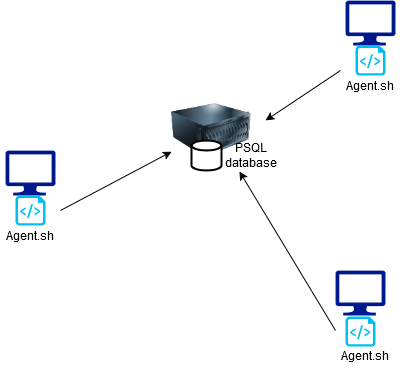

The diagram above was exported from draw.io. Its source (the exported page's mxGraphModel, read from the mxfile embedded in the PNG):
<mxGraphModel dx="2074" dy="1142" grid="0" gridSize="10" guides="1" tooltips="1" connect="1" arrows="1" fold="1" page="1" pageScale="1" pageWidth="827" pageHeight="1169" math="0" shadow="0">
  <root>
    <mxCell id="0" />
    <mxCell id="1" parent="0" />
    <mxCell id="BTJ0hHcJqe5LXxzli4HM-3" value="" style="sketch=0;aspect=fixed;pointerEvents=1;shadow=0;dashed=0;html=1;strokeColor=none;labelPosition=center;verticalLabelPosition=bottom;verticalAlign=top;align=center;fillColor=#00188D;shape=mxgraph.azure.computer" vertex="1" parent="1">
      <mxGeometry x="510" y="280" width="50" height="45" as="geometry" />
    </mxCell>
    <mxCell id="BTJ0hHcJqe5LXxzli4HM-4" value="" style="sketch=0;aspect=fixed;pointerEvents=1;shadow=0;dashed=0;html=1;strokeColor=none;labelPosition=center;verticalLabelPosition=bottom;verticalAlign=top;align=center;fillColor=#00188D;shape=mxgraph.azure.computer" vertex="1" parent="1">
      <mxGeometry x="170" y="430" width="50" height="45" as="geometry" />
    </mxCell>
    <mxCell id="BTJ0hHcJqe5LXxzli4HM-10" value="" style="sketch=0;aspect=fixed;pointerEvents=1;shadow=0;dashed=0;html=1;strokeColor=none;labelPosition=center;verticalLabelPosition=bottom;verticalAlign=top;align=center;fillColor=#00188D;shape=mxgraph.azure.computer" vertex="1" parent="1">
      <mxGeometry x="500" y="550" width="50" height="45" as="geometry" />
    </mxCell>
    <mxCell id="BTJ0hHcJqe5LXxzli4HM-11" value="" style="verticalLabelPosition=bottom;html=1;verticalAlign=top;align=center;strokeColor=none;fillColor=#00BEF2;shape=mxgraph.azure.script_file;pointerEvents=1;" vertex="1" parent="1">
      <mxGeometry x="180" y="475" width="30" height="30" as="geometry" />
    </mxCell>
    <mxCell id="BTJ0hHcJqe5LXxzli4HM-12" value="" style="verticalLabelPosition=bottom;html=1;verticalAlign=top;align=center;strokeColor=none;fillColor=#00BEF2;shape=mxgraph.azure.script_file;pointerEvents=1;" vertex="1" parent="1">
      <mxGeometry x="510" y="596" width="30" height="30" as="geometry" />
    </mxCell>
    <mxCell id="BTJ0hHcJqe5LXxzli4HM-13" value="" style="verticalLabelPosition=bottom;html=1;verticalAlign=top;align=center;strokeColor=none;fillColor=#00BEF2;shape=mxgraph.azure.script_file;pointerEvents=1;" vertex="1" parent="1">
      <mxGeometry x="520" y="325" width="30" height="30" as="geometry" />
    </mxCell>
    <mxCell id="BTJ0hHcJqe5LXxzli4HM-14" value="Agent.sh" style="text;html=1;align=center;verticalAlign=middle;whiteSpace=wrap;rounded=0;" vertex="1" parent="1">
      <mxGeometry x="505" y="350" width="60" height="30" as="geometry" />
    </mxCell>
    <mxCell id="BTJ0hHcJqe5LXxzli4HM-15" value="Agent.sh" style="text;html=1;align=center;verticalAlign=middle;whiteSpace=wrap;rounded=0;" vertex="1" parent="1">
      <mxGeometry x="165" y="500" width="60" height="30" as="geometry" />
    </mxCell>
    <mxCell id="BTJ0hHcJqe5LXxzli4HM-16" value="Agent.sh" style="text;html=1;align=center;verticalAlign=middle;whiteSpace=wrap;rounded=0;" vertex="1" parent="1">
      <mxGeometry x="500" y="620" width="60" height="30" as="geometry" />
    </mxCell>
    <mxCell id="BTJ0hHcJqe5LXxzli4HM-17" value="" style="image;html=1;image=img/lib/clip_art/computers/Server_128x128.png" vertex="1" parent="1">
      <mxGeometry x="336" y="370" width="80" height="80" as="geometry" />
    </mxCell>
    <mxCell id="BTJ0hHcJqe5LXxzli4HM-18" value="" style="strokeWidth=2;html=1;shape=mxgraph.flowchart.database;whiteSpace=wrap;" vertex="1" parent="1">
      <mxGeometry x="356" y="420" width="30" height="30" as="geometry" />
    </mxCell>
    <mxCell id="BTJ0hHcJqe5LXxzli4HM-19" value="" style="endArrow=classic;html=1;rounded=0;" edge="1" parent="1" target="BTJ0hHcJqe5LXxzli4HM-17">
      <mxGeometry width="50" height="50" relative="1" as="geometry">
        <mxPoint x="225" y="490" as="sourcePoint" />
        <mxPoint x="275" y="440" as="targetPoint" />
      </mxGeometry>
    </mxCell>
    <mxCell id="BTJ0hHcJqe5LXxzli4HM-20" value="" style="endArrow=classic;html=1;rounded=0;entryX=0.85;entryY=1.013;entryDx=0;entryDy=0;entryPerimeter=0;" edge="1" parent="1" target="BTJ0hHcJqe5LXxzli4HM-17">
      <mxGeometry width="50" height="50" relative="1" as="geometry">
        <mxPoint x="500" y="610" as="sourcePoint" />
        <mxPoint x="440" y="460" as="targetPoint" />
      </mxGeometry>
    </mxCell>
    <mxCell id="BTJ0hHcJqe5LXxzli4HM-21" value="" style="endArrow=classic;html=1;rounded=0;exitX=0;exitY=0;exitDx=0;exitDy=0;" edge="1" parent="1" source="BTJ0hHcJqe5LXxzli4HM-14">
      <mxGeometry width="50" height="50" relative="1" as="geometry">
        <mxPoint x="390" y="510" as="sourcePoint" />
        <mxPoint x="430" y="400" as="targetPoint" />
      </mxGeometry>
    </mxCell>
    <mxCell id="BTJ0hHcJqe5LXxzli4HM-22" value="PSQL database" style="text;html=1;align=center;verticalAlign=middle;whiteSpace=wrap;rounded=0;" vertex="1" parent="1">
      <mxGeometry x="386" y="420" width="60" height="30" as="geometry" />
    </mxCell>
  </root>
</mxGraphModel>